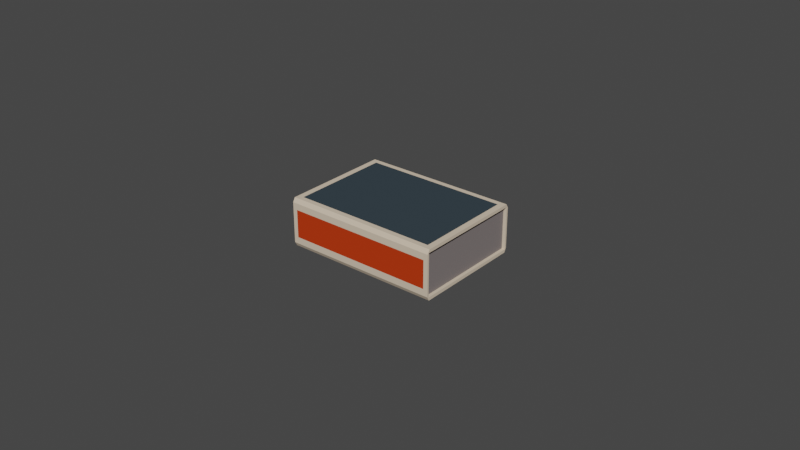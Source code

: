 # Source: BLEND_Environment_Matchbox.blend  (saved by Blender 3.1.7; exported with 4.5.12 LTS)
import bpy
from mathutils import Matrix  # noqa: F401  (used for matrix-valued properties, if any)

bpy.ops.wm.read_factory_settings(use_empty=True)
scene = bpy.context.scene
scene.name = 'Scene'

# ---- materials (node trees are filled in below, after node groups)
mat_matchboxouterwrap = bpy.data.materials.new('MatchboxOuterwrap')
mat_matchboxouterwrap.use_transparent_shadow = False
mat_matchboxouterwrap.diffuse_color = (0.6939, 0.5711, 0.4342, 1.0)
mat_matchboxfrictionsurface = bpy.data.materials.new('MatchboxFrictionSurface')
mat_matchboxfrictionsurface.use_transparent_shadow = False
mat_matchboxfrictionsurface.diffuse_color = (0.521, 0.04231, 0.007499, 1.0)
mat_matchboxinner = bpy.data.materials.new('MatchboxInner')
mat_matchboxinner.use_transparent_shadow = False
mat_matchboxinner.diffuse_color = (0.2159, 0.1878, 0.1845, 1.0)
mat_matchboxlabel = bpy.data.materials.new('MAtchboxLabel')
mat_matchboxlabel.use_transparent_shadow = False
mat_matchboxlabel.diffuse_color = (0.03955, 0.05613, 0.06848, 1.0)
mat_matchboxlabel.roughness = 0.0
mat_matchboxlabel.specular_intensity = 0.0

# ---- material node trees

# ---- world
world_world = bpy.data.worlds.new('World'); scene.world = world_world
world_world.use_nodes = True; world_world.node_tree.nodes.clear()
_N = world_world.node_tree.nodes; _L = world_world.node_tree.links
n0 = _N.new('ShaderNodeOutputWorld'); n0.name = 'World Output'; n0.location = (300, 300)
n1 = _N.new('ShaderNodeBackground'); n1.name = 'Background'; n1.location = (10, 300)
n1.inputs[0].default_value = (0.05088, 0.05088, 0.05088, 1.0)
_L.new(n1.outputs[0], n0.inputs[0])
n0.is_active_output = True
world_world.color = (0.05088, 0.05088, 0.05088)
world_world.use_sun_shadow = False
world_world.sun_shadow_jitter_overblur = 0.0

# ---- meshes
me_cube_001 = bpy.data.meshes.new('Cube.001')
me_cube_001.from_pydata([(-1.595, -1.346, -0.2951), (-1.595, -1.346, 0.2951), (-1.595, 1.346, -0.2951), (-1.595, 1.346, 0.2951), (1.595, -1.346, -0.2951), (1.595, -1.346, 0.2951), (1.595, 1.346, -0.2951), (1.595, 1.346, 0.2951), (-1.504, 1.389, -0.1913), (-1.595, 1.333, -0.3381), (-1.595, 1.349, -0.2982), (-1.595, -1.333, -0.3381), (-1.504, -1.389, -0.1913), (-1.595, -1.349, -0.2982), (-1.504, -1.389, 0.1913), (-1.472, -1.21, 0.3381), (-1.595, -1.349, 0.2982), (-1.472, 1.21, 0.3381), (-1.504, 1.389, 0.1913), (-1.595, 1.349, 0.2982), (1.504, 1.389, 0.1913), (1.472, 1.21, 0.3381), (1.595, 1.349, 0.2982), (1.595, 1.333, -0.3381), (1.504, 1.389, -0.1913), (1.595, 1.349, -0.2982), (1.504, -1.389, -0.1913), (1.595, -1.333, -0.3381), (1.595, -1.349, -0.2982), (1.472, -1.21, 0.3381), (1.504, -1.389, 0.1913), (1.595, -1.349, 0.2982), (-1.595, 1.389, -0.2816), (1.595, 1.389, -0.2816), (1.595, 1.389, 0.2816), (-1.595, 1.389, 0.2816), (1.595, -1.389, -0.2816), (-1.595, -1.389, -0.2816), (-1.595, -1.389, 0.2816), (1.595, -1.389, 0.2816), (-1.595, 1.333, 0.3381), (1.595, 1.333, 0.3381), (1.595, -1.333, 0.3381), (-1.595, -1.333, 0.3381), (1.527, 1.346, 0.2951), (1.527, 1.346, -0.2951), (1.527, -1.346, -0.2951), (1.527, -1.346, 0.2951), (-1.517, 1.346, -0.2951), (-1.517, -1.346, -0.2951), (-1.517, -1.346, 0.2951), (-1.517, 1.346, 0.2951)], [], [(9, 23, 27, 11), (3, 1, 16, 43, 40, 19), (2, 3, 19, 35, 32, 10), (7, 6, 25, 33, 34, 22), (8, 18, 20, 24), (26, 30, 14, 12), (21, 17, 15, 29), (1, 0, 13, 37, 38, 16), (5, 7, 22, 41, 42, 31), (4, 5, 31, 39, 36, 28), (6, 4, 28, 27, 23, 25), (3, 2, 48, 51), (7, 5, 47, 44), (32, 9, 10), (11, 37, 13), (38, 43, 16), (40, 35, 19), (34, 41, 22), (23, 33, 25), (36, 27, 28), (42, 39, 31), (23, 9, 32, 33), (40, 41, 34, 35), (11, 27, 36, 37), (42, 43, 38, 39), (0, 2, 10, 9, 11, 13), (8, 24, 33, 32), (20, 18, 35, 34), (26, 12, 37, 36), (14, 30, 39, 38), (18, 8, 32, 35), (24, 20, 34, 33), (12, 14, 38, 37), (30, 26, 36, 39), (17, 21, 41, 40), (29, 15, 43, 42), (15, 17, 40, 43), (21, 29, 42, 41), (47, 46, 45, 44), (6, 7, 44, 45), (5, 4, 46, 47), (4, 6, 45, 46), (51, 48, 49, 50), (0, 1, 50, 49), (1, 3, 51, 50), (2, 0, 49, 48)])
me_cube_001.polygons.foreach_set('material_index', [0, 0, 0, 0, 1, 1, 3, 0, 0, 0, 0, 0, 0, 0, 0, 0, 0, 0, 0, 0, 0, 0, 0, 0, 0, 0, 0, 0, 0, 0, 0, 0, 0, 0, 0, 0, 0, 0, 2, 0, 0, 0, 2, 0, 0, 0])
_uv = me_cube_001.uv_layers.new(name='UVMap')
_uv.uv.foreach_set('vector', [0.125, 0.5051, 0.375, 0.5051, 0.375, 0.7449, 0.125, 0.7449, 0.6091, 0.2461, 0.6091, 0.003875, 0.6102, 0.003593, 0.625, 0.005082, 0.625, 0.2449, 0.6102, 0.2464, 0.3909, 0.2461, 0.6091, 0.2461, 0.6102, 0.2464, 0.6041, 0.25, 0.3959, 0.25, 0.3898, 0.2464, 0.6091, 0.5039, 0.3909, 0.5039, 0.3898, 0.5036, 0.3959, 0.5, 0.6041, 0.5, 0.6102, 0.5036, 0.4293, 0.2571, 0.5707, 0.2571, 0.5707, 0.4929, 0.4293, 0.4929, 0.4293, 0.7571, 0.5707, 0.7571, 0.5707, 0.9929, 0.4293, 0.9929, 0.6346, 0.5161, 0.8654, 0.5161, 0.8654, 0.7339, 0.6346, 0.7339, 0.6091, 0.003875, 0.3909, 0.003875, 0.3898, 0.003593, 0.3959, 0.0, 0.6041, 0.0, 0.6102, 0.003593, 0.6091, 0.7461, 0.6091, 0.5039, 0.6102, 0.5036, 0.625, 0.5051, 0.625, 0.7449, 0.6102, 0.7464, 0.3909, 0.7461, 0.6091, 0.7461, 0.6102, 0.7464, 0.6041, 0.75, 0.3959, 0.75, 0.3898, 0.7464, 0.3909, 0.5039, 0.3909, 0.7461, 0.3898, 0.7464, 0.375, 0.7449, 0.375, 0.5051, 0.3898, 0.5036, 0.6091, 0.2461, 0.3909, 0.2461, 0.3909, 0.2461, 0.6091, 0.2461, 0.6091, 0.5039, 0.6091, 0.7461, 0.6091, 0.7461, 0.6091, 0.5039, 0.3959, 0.25, 0.375, 0.2449, 0.3898, 0.2464, 0.375, 0.005082, 0.3854, 0.002541, 0.3898, 0.003593, 0.6041, 0.0, 0.6146, 0.002541, 0.6102, 0.003593, 0.625, 0.2449, 0.6041, 0.25, 0.6102, 0.2464, 0.6041, 0.5, 0.6146, 0.5025, 0.6102, 0.5036, 0.375, 0.5051, 0.3854, 0.5025, 0.3898, 0.5036, 0.3959, 0.75, 0.375, 0.7449, 0.3898, 0.7464, 0.625, 0.7449, 0.6041, 0.75, 0.6102, 0.7464, 0.375, 0.5051, 0.125, 0.5051, 0.125, 0.5, 0.375, 0.5, 0.625, 0.25, 0.625, 0.5, 0.6041, 0.5, 0.6041, 0.25, 0.125, 0.7449, 0.375, 0.7449, 0.375, 0.75, 0.125, 0.75, 0.625, 0.75, 0.625, 1.0, 0.6041, 1.0, 0.6041, 0.75, 0.3909, 0.003875, 0.3909, 0.2461, 0.3898, 0.2464, 0.375, 0.2449, 0.375, 0.005082, 0.3898, 0.003593, 0.4293, 0.2571, 0.4293, 0.4929, 0.3959, 0.5, 0.3959, 0.25, 0.5707, 0.4929, 0.5707, 0.2571, 0.6041, 0.25, 0.6041, 0.5, 0.4293, 0.7571, 0.4293, 0.9929, 0.3959, 1.0, 0.3959, 0.75, 0.5707, 0.9929, 0.5707, 0.7571, 0.6041, 0.75, 0.6041, 1.0, 0.5707, 0.2571, 0.4293, 0.2571, 0.3959, 0.25, 0.6041, 0.25, 0.4293, 0.4929, 0.5707, 0.4929, 0.6041, 0.5, 0.3959, 0.5, 0.4293, 0.9929, 0.5707, 0.9929, 0.6041, 1.0, 0.3959, 1.0, 0.5707, 0.7571, 0.4293, 0.7571, 0.3959, 0.75, 0.6041, 0.75, 0.8654, 0.5161, 0.6346, 0.5161, 0.625, 0.5051, 0.875, 0.5051, 0.6346, 0.7339, 0.8654, 0.7339, 0.875, 0.7449, 0.625, 0.7449, 0.8654, 0.7339, 0.8654, 0.5161, 0.875, 0.5051, 0.875, 0.7449, 0.6346, 0.5161, 0.6346, 0.7339, 0.625, 0.7449, 0.625, 0.5051, 0.6091, 0.7461, 0.3909, 0.7461, 0.3909, 0.5039, 0.6091, 0.5039, 0.3909, 0.5039, 0.6091, 0.5039, 0.6091, 0.5039, 0.3909, 0.5039, 0.6091, 0.7461, 0.3909, 0.7461, 0.3909, 0.7461, 0.6091, 0.7461, 0.3909, 0.7461, 0.3909, 0.5039, 0.3909, 0.5039, 0.3909, 0.7461, 0.6091, 0.2461, 0.3909, 0.2461, 0.3909, 0.003875, 0.6091, 0.003875, 0.3909, 0.003875, 0.6091, 0.003875, 0.6091, 0.003875, 0.3909, 0.003875, 0.6091, 0.003875, 0.6091, 0.2461, 0.6091, 0.2461, 0.6091, 0.003875, 0.3909, 0.2461, 0.3909, 0.003875, 0.3909, 0.003875, 0.3909, 0.2461])
me_cube_001.materials.append(mat_matchboxouterwrap)
me_cube_001.materials.append(mat_matchboxfrictionsurface)
me_cube_001.materials.append(mat_matchboxinner)
me_cube_001.materials.append(mat_matchboxlabel)
me_cube_001.use_remesh_fix_poles = True
me_cube_001.use_remesh_preserve_attributes = False
me_cube_001.update()

# ---- objects
ob_matchbox = bpy.data.objects.new('Matchbox', me_cube_001)

# ---- transforms, parenting, visibility, modifiers, constraints
ob_matchbox.location = (-0.0006245, 0.0, 0.0)
ob_matchbox.scale = (0.01568, 0.01333, 0.02334)

# ---- collection membership
scene.collection.objects.link(ob_matchbox)

# ---- scene / render settings (as saved in the file)
scene.frame_start = 1; scene.frame_end = 250; scene.frame_set(1)
scene.render.engine = 'BLENDER_EEVEE_NEXT'
scene.cycles.sampling_pattern = 'TABULATED_SOBOL'
scene.cycles.use_light_tree = False
scene.view_settings.view_transform = 'Filmic'
bpy.context.view_layer.update()

# ---- added for rendering (the .blend has no active camera and no usable light): camera, sun
cam_auto = bpy.data.cameras.new('AutoCamera')
cam_auto.lens = 50.0
cam_auto.sensor_width = 36.0
cam_auto.clip_end = 1000.0
ob_auto_camera = bpy.data.objects.new('AutoCamera', cam_auto)
scene.collection.objects.link(ob_auto_camera)
ob_auto_camera.location = (0.18442, -0.222054, 0.148036)
ob_auto_camera.rotation_euler = (1.09748, -7.21219e-08, 0.694738)
scene.camera = ob_auto_camera
light_auto_sun = bpy.data.lights.new('AutoSun', 'SUN')
light_auto_sun.energy = 3.0
light_auto_sun.angle = 0.0523599
ob_auto_sun = bpy.data.objects.new('AutoSun', light_auto_sun)
scene.collection.objects.link(ob_auto_sun)
ob_auto_sun.rotation_euler = (0.872665, 0.174533, 0.523599)
bpy.context.view_layer.update()
